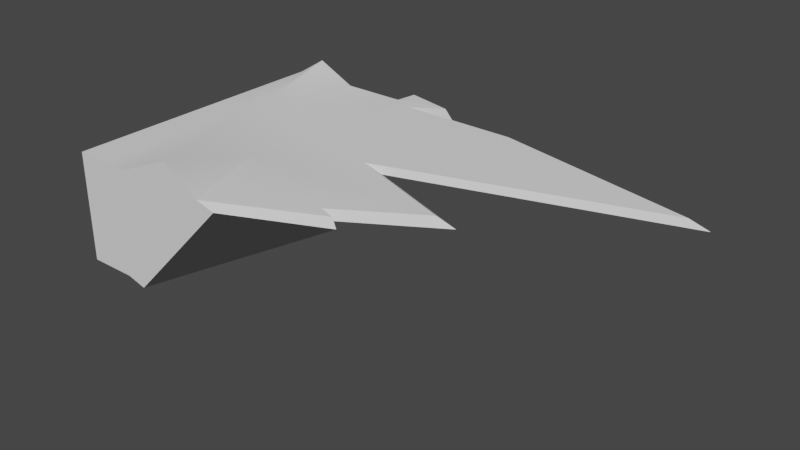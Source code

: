 # Source: rock03_1.blend  (saved by Blender 3.4.6; exported with 4.5.12 LTS)
import bpy
from mathutils import Matrix  # noqa: F401  (used for matrix-valued properties, if any)

bpy.ops.wm.read_factory_settings(use_empty=True)
scene = bpy.context.scene
scene.name = 'Scene'

# ---- collections
col_collection = bpy.data.collections.new('Collection'); scene.collection.children.link(col_collection)

# ---- node groups
ng_auto_smooth = bpy.data.node_groups.new('Auto Smooth', 'GeometryNodeTree')
_s = ng_auto_smooth.interface.new_socket(name='Geometry', in_out='OUTPUT', socket_type='NodeSocketGeometry')
_s = ng_auto_smooth.interface.new_socket(name='Geometry', in_out='INPUT', socket_type='NodeSocketGeometry')
_s = ng_auto_smooth.interface.new_socket(name='Angle', in_out='INPUT', socket_type='NodeSocketFloat')
_s.subtype = 'ANGLE'
_s.min_value = 0.0
_s.max_value = 3.142
ng_auto_smooth.is_modifier = True
_N = ng_auto_smooth.nodes; _L = ng_auto_smooth.links
n0 = _N.new('NodeGroupOutput'); n0.name = 'Group Output'; n0.location = (480, -100)
n1 = _N.new('NodeGroupInput'); n1.name = 'Group Input'; n1.location = (-420, -300)
n2 = _N.new('NodeGroupInput'); n2.name = 'Group Input.001'; n2.location = (-60, -100)
n3 = _N.new('GeometryNodeSetShadeSmooth'); n3.name = 'Set Shade Smooth'; n3.location = (120, -100)
n3.domain = 'EDGE'
n4 = _N.new('GeometryNodeSetShadeSmooth'); n4.name = 'Set Shade Smooth.001'; n4.location = (300, -100)
n5 = _N.new('GeometryNodeInputMeshEdgeAngle'); n5.name = 'Edge Angle'; n5.location = (-420, -220)
n6 = _N.new('GeometryNodeInputEdgeSmooth'); n6.name = 'Is Edge Smooth'; n6.location = (-60, -160)
n7 = _N.new('GeometryNodeInputShadeSmooth'); n7.name = 'Is Face Smooth'; n7.location = (-240, -340)
n8 = _N.new('FunctionNodeBooleanMath'); n8.name = 'Boolean Math'; n8.location = (-60, -220)
n9 = _N.new('FunctionNodeCompare'); n9.name = 'Compare'; n9.location = (-240, -180)
n9.operation = 'LESS_EQUAL'
_L.new(n5.outputs[0], n9.inputs[0])
_L.new(n4.outputs[0], n0.inputs[0])
_L.new(n1.outputs[1], n9.inputs[1])
_L.new(n9.outputs[0], n8.inputs[0])
_L.new(n7.outputs[0], n8.inputs[1])
_L.new(n2.outputs[0], n3.inputs[0])
_L.new(n6.outputs[0], n3.inputs[1])
_L.new(n3.outputs[0], n4.inputs[0])
_L.new(n8.outputs[0], n3.inputs[2])
n0.is_active_output = True

# ---- world
world_world = bpy.data.worlds.new('World'); scene.world = world_world
world_world.use_nodes = True; world_world.node_tree.nodes.clear()
_N = world_world.node_tree.nodes; _L = world_world.node_tree.links
n0 = _N.new('ShaderNodeOutputWorld'); n0.name = 'World Output'; n0.location = (300, 300)
n1 = _N.new('ShaderNodeBackground'); n1.name = 'Background'; n1.location = (10, 300)
n1.inputs[0].default_value = (0.05088, 0.05088, 0.05088, 1.0)
_L.new(n1.outputs[0], n0.inputs[0])
n0.is_active_output = True
world_world.color = (0.05088, 0.05088, 0.05088)
world_world.use_sun_shadow = False
world_world.sun_shadow_jitter_overblur = 0.0

# ---- meshes
me_cube_001 = bpy.data.meshes.new('Cube.001')
me_cube_001.from_pydata([(-3.433, -2.445, 6.26), (-3.433, 2.445, 6.26), (-3.433, -2.445, -6.26), (-3.433, 2.445, -6.26), (-1.289, -2.445, 6.26), (3.433, 2.445, 6.26), (-1.289, -2.445, -6.26), (3.433, 2.902, -6.26), (-3.433, 2.445, -1.184), (5.928, 2.445, -0.1506), (-3.433, 2.445, 2.634), (11.05, 2.547, 1.863), (-3.433, 2.445, -3.118), (18.25, 2.932, -2.902), (4.287, 2.184, -6.281), (-0.4347, -2.706, -6.281), (-0.4347, -2.706, 6.238), (11.91, 2.285, 1.841), (4.287, 2.184, 6.238), (19.1, 2.671, -2.924), (6.783, 2.184, -0.1723), (-0.3394, 2.445, -6.26), (-0.7252, 2.445, 6.26), (-0.6112, 2.445, -0.8722), (-0.7483, 2.469, 2.45), (-0.5556, 2.555, -3.069), (2.504, 2.445, -6.26), (2.198, 2.66, -3.023), (2.309, 2.445, -0.5499), (2.087, 2.495, 2.256), (1.735, 3.496, 6.26), (-2.085, 3.285, -6.26), (-1.789, 2.445, 6.26), (-1.888, 2.459, 2.528), (-2.082, 2.496, -3.095), (-2.006, 2.445, -1.026), (8.088, 2.234, 4.045), (7.476, 2.499, 3.927), (8.629, 2.226, 4.421), (8.231, 2.493, 4.179), (9.459, 2.354, -5.109), (9.398, 2.914, -4.908), (4.199, 2.911, -4.945), (4.258, 2.297, -5.147), (5.534, 2.906, -5.784), (5.995, 2.24, -5.894)], [], [(0, 1, 10, 8, 12, 3, 2), (2, 3, 31, 21, 26, 7, 6), (4, 6, 15, 16), (4, 5, 30, 22, 32, 1, 0), (2, 6, 4, 0), (7, 26, 27, 13, 41, 42, 44), (9, 28, 29, 11), (11, 29, 30, 5, 39, 37), (13, 27, 28, 9), (15, 14, 45, 43, 40, 19, 20, 17, 36, 38, 18, 16), (9, 11, 17, 20), (44, 42, 43, 45), (11, 37, 36, 17), (6, 7, 14, 15), (13, 9, 20, 19), (5, 4, 16, 18), (24, 23, 35, 33), (22, 24, 33, 32), (23, 25, 34, 35), (25, 21, 31, 34), (29, 28, 23, 24), (30, 29, 24, 22), (28, 27, 25, 23), (27, 26, 21, 25), (35, 34, 12, 8), (34, 31, 3, 12), (33, 35, 8, 10), (32, 33, 10, 1), (36, 37, 39, 38), (38, 39, 5, 18), (40, 41, 13, 19), (43, 42, 41, 40), (7, 44, 45, 14)])
me_cube_001.polygons.foreach_set('use_smooth', [True] * 33)
_uv = me_cube_001.uv_layers.new(name='UVMap')
_uv.uv.foreach_set('vector', [0.375, 0.0, 0.625, 0.0, 0.625, 0.0724, 0.625, 0.1486, 0.625, 0.1873, 0.625, 0.25, 0.375, 0.25, 0.375, 0.25, 0.625, 0.25, 0.625, 0.2991, 0.625, 0.3626, 0.625, 0.4662, 0.625, 0.5, 0.375, 0.5, 0.375, 0.75, 0.375, 0.5, 0.375, 0.5, 0.375, 0.75, 0.375, 0.75, 0.625, 0.75, 0.625, 0.8118, 0.625, 0.9014, 0.625, 0.9401, 0.625, 1.0, 0.375, 1.0, 0.125, 0.5, 0.375, 0.5, 0.375, 0.75, 0.125, 0.75, 0.625, 0.5, 0.6588, 0.5, 0.7646, 0.5646, 0.625, 0.567, 0.625, 0.527, 0.625, 0.5192, 0.625, 0.5095, 0.625, 0.648, 0.7216, 0.63, 0.7524, 0.67, 0.625, 0.6622, 0.625, 0.6622, 0.7524, 0.67, 0.6868, 0.75, 0.625, 0.75, 0.625, 0.7084, 0.625, 0.7034, 0.625, 0.567, 0.7646, 0.5646, 0.7216, 0.63, 0.625, 0.648, 0.375, 0.5, 0.625, 0.5, 0.625, 0.5077, 0.625, 0.5156, 0.625, 0.5234, 0.625, 0.567, 0.625, 0.648, 0.625, 0.6622, 0.625, 0.7062, 0.625, 0.7137, 0.625, 0.75, 0.375, 0.75, 0.625, 0.648, 0.625, 0.6622, 0.625, 0.6622, 0.625, 0.648, 0.625, 0.5095, 0.625, 0.5192, 0.625, 0.5156, 0.625, 0.5077, 0.625, 0.6622, 0.625, 0.7034, 0.625, 0.7062, 0.625, 0.6622, 0.375, 0.5, 0.625, 0.5, 0.625, 0.5, 0.375, 0.5, 0.625, 0.567, 0.625, 0.648, 0.625, 0.648, 0.625, 0.567, 0.625, 0.75, 0.375, 0.75, 0.375, 0.75, 0.625, 0.75, 0.8154, 0.6739, 0.7996, 0.6154, 0.8369, 0.6085, 0.8407, 0.6755, 0.7764, 0.75, 0.8154, 0.6739, 0.8407, 0.6755, 0.8151, 0.75, 0.7996, 0.6154, 0.8186, 0.5637, 0.8485, 0.5632, 0.8369, 0.6085, 0.8186, 0.5637, 0.7624, 0.5, 0.8259, 0.5, 0.8485, 0.5632, 0.7524, 0.67, 0.7216, 0.63, 0.7996, 0.6154, 0.8154, 0.6739, 0.6868, 0.75, 0.7524, 0.67, 0.8154, 0.6739, 0.7764, 0.75, 0.7216, 0.63, 0.7646, 0.5646, 0.8186, 0.5637, 0.7996, 0.6154, 0.7646, 0.5646, 0.6588, 0.5, 0.7624, 0.5, 0.8186, 0.5637, 0.8369, 0.6085, 0.8485, 0.5632, 0.875, 0.5627, 0.875, 0.6014, 0.8485, 0.5632, 0.8259, 0.5, 0.875, 0.5, 0.875, 0.5627, 0.8407, 0.6755, 0.8369, 0.6085, 0.875, 0.6014, 0.875, 0.6776, 0.8151, 0.75, 0.8407, 0.6755, 0.875, 0.6776, 0.875, 0.75, 0.625, 0.7062, 0.625, 0.7034, 0.625, 0.7084, 0.625, 0.7137, 0.625, 0.7137, 0.625, 0.7084, 0.625, 0.75, 0.625, 0.75, 0.625, 0.5234, 0.625, 0.527, 0.625, 0.567, 0.625, 0.567, 0.625, 0.5156, 0.625, 0.5192, 0.625, 0.527, 0.625, 0.5234, 0.625, 0.5, 0.625, 0.5095, 0.625, 0.5077, 0.625, 0.5])
me_cube_001.update()

# ---- objects
ob_cube = bpy.data.objects.new('Cube', me_cube_001)

# ---- transforms, parenting, visibility, modifiers, constraints
ob_cube.location = (0.0, 0.0, 0.0)
ob_cube.rotation_euler = (1.571, -0.0, 0.0)
_m = ob_cube.modifiers.new('Auto Smooth', 'NODES')
_m.node_group = ng_auto_smooth
_gi = [s.identifier for s in ng_auto_smooth.interface.items_tree if s.item_type == 'SOCKET' and s.in_out == 'INPUT']
_m[_gi[1]] = 0.5236  # Angle

# ---- collection membership
col_collection.objects.link(ob_cube)

# ---- scene / render settings (as saved in the file)
scene.frame_start = 1; scene.frame_end = 250; scene.frame_set(1)
scene.render.engine = 'BLENDER_EEVEE_NEXT'
scene.cycles.sampling_pattern = 'TABULATED_SOBOL'
scene.cycles.use_light_tree = False
scene.view_settings.view_transform = 'Filmic'
bpy.context.view_layer.update()

# ---- added for rendering (the .blend has no active camera and no usable light): camera, sun
cam_auto = bpy.data.cameras.new('AutoCamera')
cam_auto.lens = 50.0
cam_auto.sensor_width = 36.0
cam_auto.clip_end = 1000.0
ob_auto_camera = bpy.data.objects.new('AutoCamera', cam_auto)
scene.collection.objects.link(ob_auto_camera)
ob_auto_camera.location = (32.3747, -29.4378, 20.0274)
ob_auto_camera.rotation_euler = (1.09748, -7.21219e-08, 0.694738)
scene.camera = ob_auto_camera
light_auto_sun = bpy.data.lights.new('AutoSun', 'SUN')
light_auto_sun.energy = 3.0
light_auto_sun.angle = 0.0523599
ob_auto_sun = bpy.data.objects.new('AutoSun', light_auto_sun)
scene.collection.objects.link(ob_auto_sun)
ob_auto_sun.rotation_euler = (0.872665, 0.174533, 0.523599)
bpy.context.view_layer.update()
